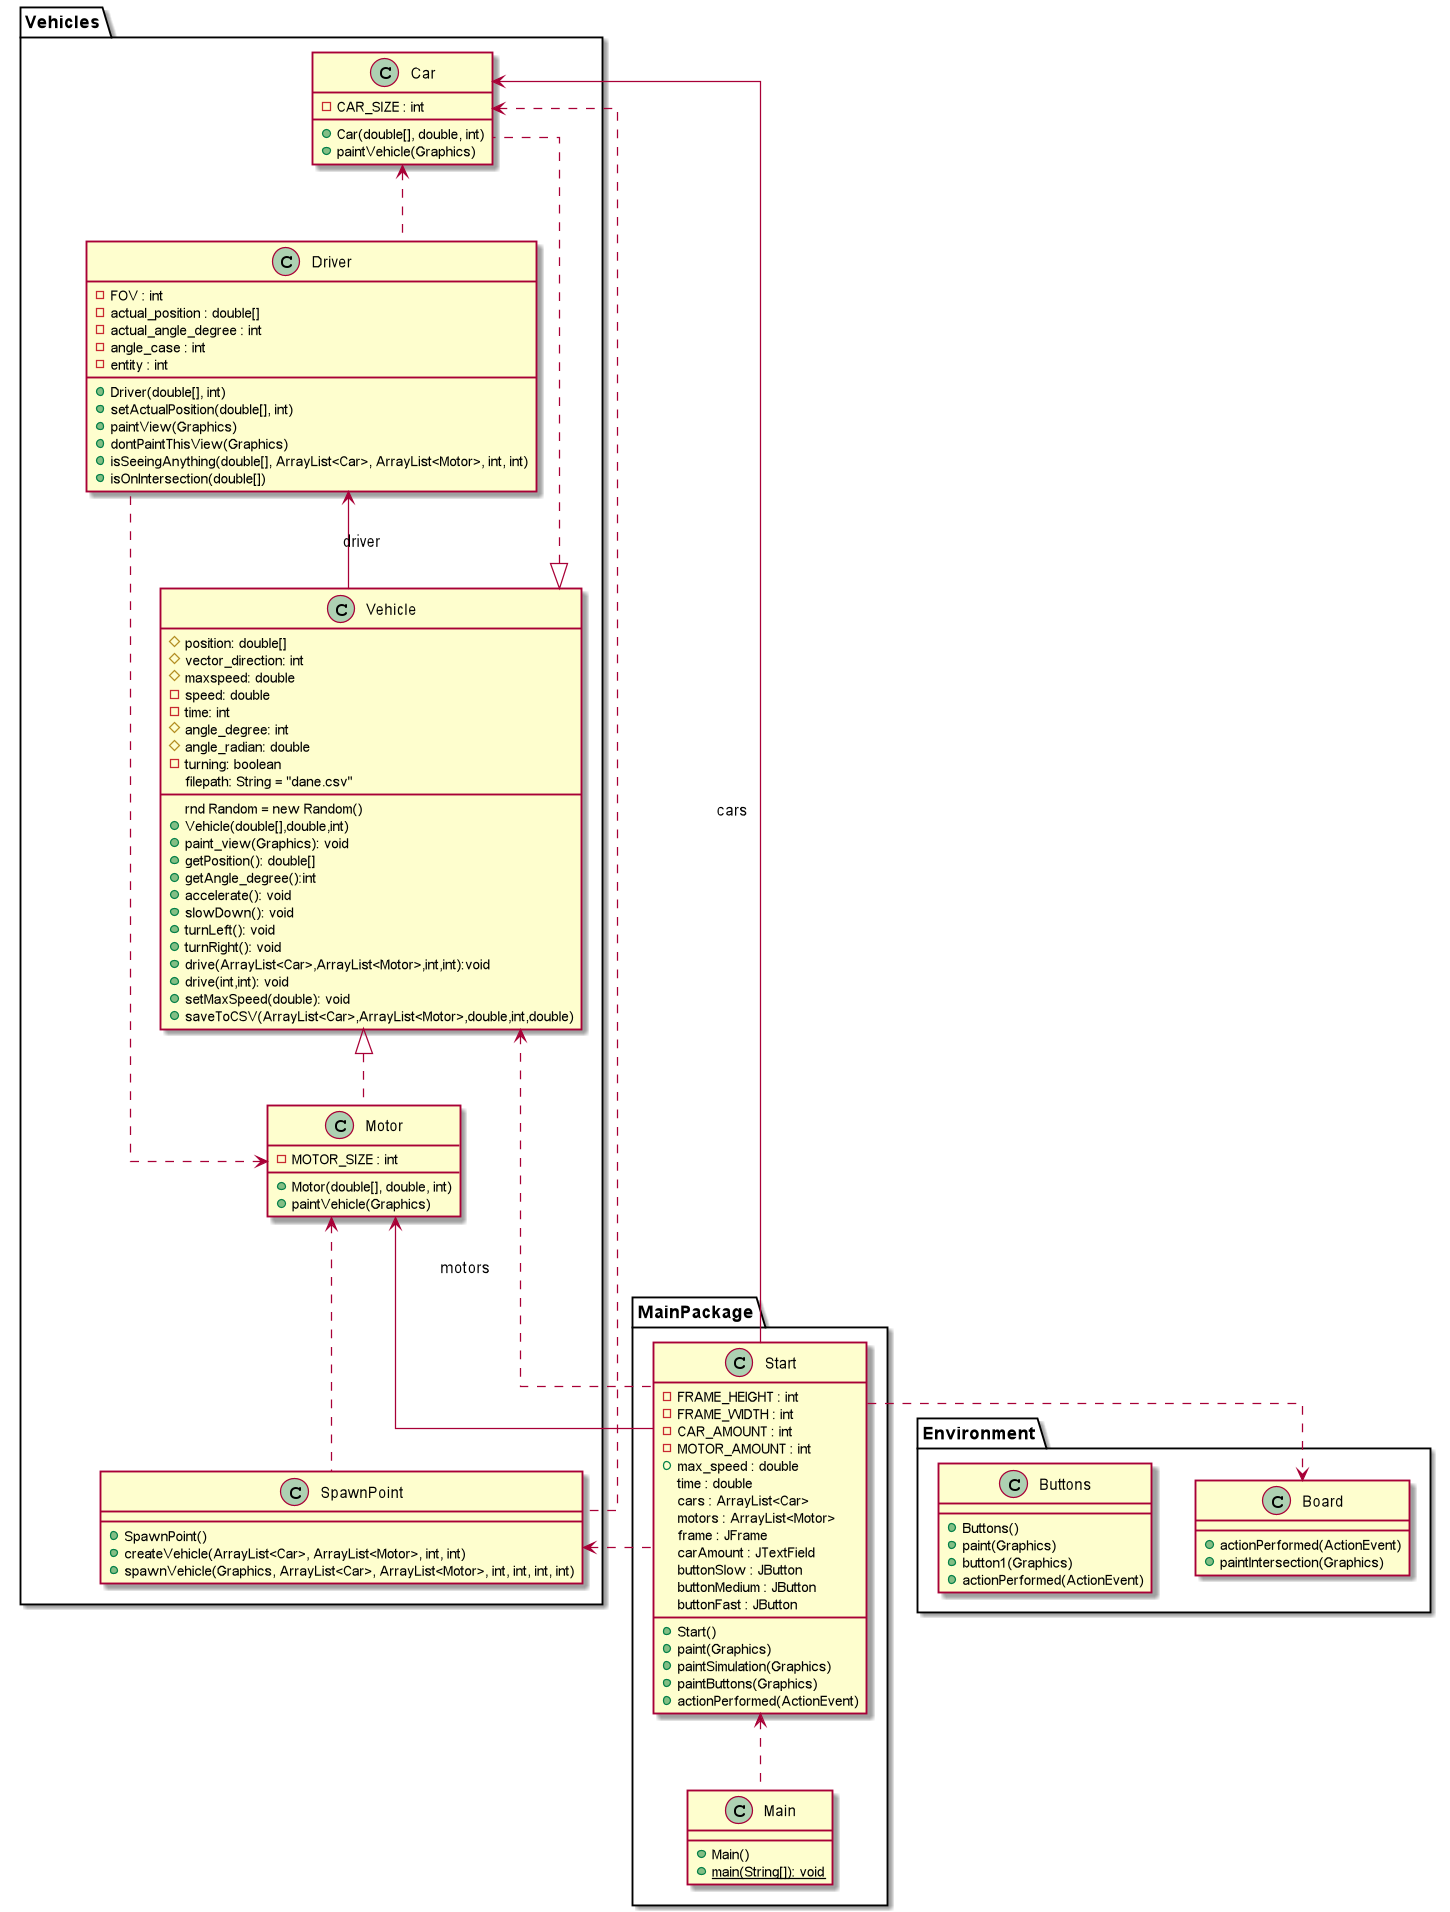

The diagram above was rendered by PlantUML. Its source (embedded in the PNG):
@startuml
'https://plantuml.com/class-diagram

skinparam linetype polyline
skinparam linetype ortho

package MainPackage{

class Main{
    + Main()
    + {static} main(String[]): void
}

class Start{
    - FRAME_HEIGHT : int
    - FRAME_WIDTH : int
    - CAR_AMOUNT : int
    - MOTOR_AMOUNT : int
    + max_speed : double
    time : double
    cars : ArrayList<Car>
    motors : ArrayList<Motor>
    frame : JFrame
    carAmount : JTextField
    buttonSlow : JButton
    buttonMedium : JButton
    buttonFast : JButton
    + Start()
    + paint(Graphics)
    + paintSimulation(Graphics)
    + paintButtons(Graphics)
    + actionPerformed(ActionEvent)
}
}

package Environment{
class Buttons{
    + Buttons()
    + paint(Graphics)
    + button1(Graphics)
    + actionPerformed(ActionEvent)
}

class Board{
    + actionPerformed(ActionEvent)
    + paintIntersection(Graphics)
}
}

package Vehicles{
class Car{
    - CAR_SIZE : int
    +Car(double[], double, int)
    +paintVehicle(Graphics)
}

class Motor{
    - MOTOR_SIZE : int
    + Motor(double[], double, int)
    + paintVehicle(Graphics)
}

class Vehicle{
    # position: double[]
    # vector_direction: int
    # maxspeed: double
    - speed: double
    - time: int
    # angle_degree: int
    # angle_radian: double
    - turning: boolean
    rnd Random = new Random()
    filepath: String = "dane.csv"

    + Vehicle(double[],double,int)
    + paint_view(Graphics): void
    + getPosition(): double[]
    + getAngle_degree():int
    + accelerate(): void
    + slowDown(): void
    + turnLeft(): void
    + turnRight(): void
    + drive(ArrayList<Car>,ArrayList<Motor>,int,int):void
    + drive(int,int): void
    + setMaxSpeed(double): void
    + saveToCSV(ArrayList<Car>,ArrayList<Motor>,double,int,double)
}

class SpawnPoint{
    + SpawnPoint()
    + createVehicle(ArrayList<Car>, ArrayList<Motor>, int, int)
    + spawnVehicle(Graphics, ArrayList<Car>, ArrayList<Motor>, int, int, int, int)
}

class Driver{
    - FOV : int
    - actual_position : double[]
    - actual_angle_degree : int
    - angle_case : int
    - entity : int
    + Driver(double[], int)
    + setActualPosition(double[], int)
    + paintView(Graphics)
    + dontPaintThisView(Graphics)
    + isSeeingAnything(double[], ArrayList<Car>, ArrayList<Motor>, int, int)
    + isOnIntersection(double[])
}

}

    Start <.. Main
    Board <.left. Start
    SpawnPoint <.right. Start
    Vehicle <.. Start
    Car <-- Start : cars
    Motor <-- Start : motors
    Car <.. SpawnPoint
    Motor <.. SpawnPoint
    Vehicle <|.. Car
    Vehicle <|.. Motor
    Driver <-- Vehicle : driver
    Car <.. Driver
    Motor <.. Driver

@enduml